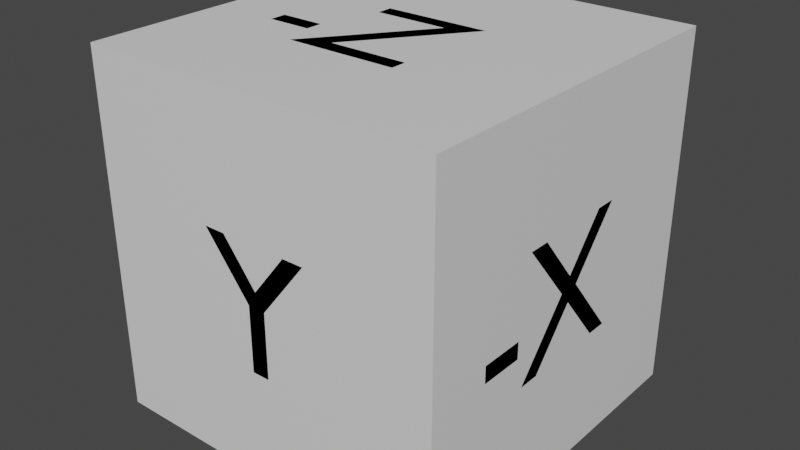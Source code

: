 # Source: xyzcube.blend  (saved by Blender 3.6.13; exported with 4.5.12 LTS)
import bpy
from mathutils import Matrix  # noqa: F401  (used for matrix-valued properties, if any)

bpy.ops.wm.read_factory_settings(use_empty=True)
scene = bpy.context.scene
scene.name = 'Scene'

# ---- collections
col_collection = bpy.data.collections.new('Collection'); scene.collection.children.link(col_collection)

# ---- materials (node trees are filled in below, after node groups)
mat_material = bpy.data.materials.new('Material')
mat_material.alpha_threshold = 0.0
mat_material.use_transparent_shadow = False
mat_material.roughness = 0.5
mat_material.line_color = (0.0, 0.0, 0.0, 1.0)

# ---- material node trees
mat_material.use_nodes = True; mat_material.node_tree.nodes.clear()
_N = mat_material.node_tree.nodes; _L = mat_material.node_tree.links
n0 = _N.new('ShaderNodeOutputMaterial'); n0.name = 'Material Output'; n0.location = (300, 300)
n1 = _N.new('ShaderNodeBsdfPrincipled'); n1.name = 'Principled BSDF'; n1.location = (10, 300)
n1.distribution = 'GGX'
n1.subsurface_method = 'RANDOM_WALK_SKIN'
n1.inputs[3].default_value = 1.45
n1.inputs[27].default_value = (0.0, 0.0, 0.0, 1.0)
n1.inputs[28].default_value = 1.0
_L.new(n1.outputs[0], n0.inputs[0])
n0.is_active_output = True

# ---- world
world_world = bpy.data.worlds.new('World'); scene.world = world_world
world_world.use_nodes = True; world_world.node_tree.nodes.clear()
_N = world_world.node_tree.nodes; _L = world_world.node_tree.links
n0 = _N.new('ShaderNodeOutputWorld'); n0.name = 'World Output'; n0.location = (300, 300)
n1 = _N.new('ShaderNodeBackground'); n1.name = 'Background'; n1.location = (10, 300)
n1.inputs[0].default_value = (0.05088, 0.05088, 0.05088, 1.0)
_L.new(n1.outputs[0], n0.inputs[0])
n0.is_active_output = True
world_world.color = (0.05088, 0.05088, 0.05088)
world_world.use_sun_shadow = False
world_world.sun_shadow_jitter_overblur = 0.0

# ---- meshes
me_cube = bpy.data.meshes.new('Cube')
me_cube.from_pydata([(1.0, 1.0, 1.0), (1.0, 1.0, -1.0), (1.0, -1.0, 1.0), (1.0, -1.0, -1.0), (-1.0, 1.0, 1.0), (-1.0, 1.0, -1.0), (-1.0, -1.0, 1.0), (-1.0, -1.0, -1.0)], [], [(0, 4, 6, 2), (3, 2, 6, 7), (7, 6, 4, 5), (5, 1, 3, 7), (1, 0, 2, 3), (5, 4, 0, 1)])
_uv = me_cube.uv_layers.new(name='UVMap')
_uv.uv.foreach_set('vector', [0.625, 0.5, 0.875, 0.5, 0.875, 0.75, 0.625, 0.75, 0.375, 0.75, 0.625, 0.75, 0.625, 1.0, 0.375, 1.0, 0.375, 0.0, 0.625, 0.0, 0.625, 0.25, 0.375, 0.25, 0.125, 0.5, 0.375, 0.5, 0.375, 0.75, 0.125, 0.75, 0.375, 0.5, 0.625, 0.5, 0.625, 0.75, 0.375, 0.75, 0.375, 0.25, 0.625, 0.25, 0.625, 0.5, 0.375, 0.5])
me_cube.materials.append(mat_material)
me_cube.use_mirror_vertex_groups = False
me_cube.update()
me_cube_001 = bpy.data.meshes.new('Cube.001')
me_cube_001.from_pydata([(-0.0006667, -1.0, 0.05767), (0.04933, -1.0, -0.02933), (0.1843, -1.0, 0.2927), (-0.04867, -1.0, -0.02833), (-0.1837, -1.0, 0.2927), (-0.3017, -1.0, 0.2927), (-0.04867, -1.0, -0.3893), (0.04933, -1.0, -0.3893), (0.3023, -1.0, 0.2927)], [], [(0, 1, 8, 2), (3, 1, 0), (3, 0, 4, 5), (7, 1, 3, 6)])
_uv = me_cube_001.uv_layers.new(name='UVMap')
_uv.uv.foreach_set('vector', [0.0, 0.0, 0.75, 0.0, 0.875, 0.0, 1.0, 0.0, 0.375, 0.0, 0.75, 0.0, 0.0, 0.0, 0.375, 0.0, 0.0, 0.0, 0.125, 0.0, 0.25, 0.0, 0.625, 0.0, 0.75, 0.0, 0.375, 0.0, 0.5, 0.0])
me_cube_001.materials.append(mat_material)
me_cube_001.use_mirror_vertex_groups = False
me_cube_001.update()
me_cube_002 = bpy.data.meshes.new('Cube.002')
me_cube_002.from_pydata([(0.0006667, 1.0, 0.05767), (-0.04933, 1.0, -0.02933), (-0.1843, 1.0, 0.2927), (0.1837, 1.0, 0.2927), (0.04867, 1.0, -0.02833), (0.04867, 1.0, -0.3893), (0.3017, 1.0, 0.2927), (-0.04933, 1.0, -0.3893), (-0.3023, 1.0, 0.2927)], [], [(0, 1, 8, 2), (4, 1, 0), (4, 0, 3, 6), (5, 7, 1, 4)])
_uv = me_cube_002.uv_layers.new(name='UVMap')
_uv.uv.foreach_set('vector', [0.0, 0.0, 0.75, 0.0, 0.875, 0.0, 1.0, 0.0, 0.375, 0.0, 0.75, 0.0, 0.0, 0.0, 0.375, 0.0, 0.0, 0.0, 0.125, 0.0, 0.25, 0.0, 0.5, 0.0, 0.625, 0.0, 0.75, 0.0, 0.375, 0.0])
me_cube_002.materials.append(mat_material)
me_cube_002.use_mirror_vertex_groups = False
me_cube_002.update()
me_cube_003 = bpy.data.meshes.new('Cube.003')
me_cube_003.from_pydata([(0.5847, 1.0, -0.1223), (0.3417, 1.0, -0.1223), (0.5847, 1.0, -0.2153), (0.3417, 1.0, -0.2153)], [], [(0, 2, 3, 1)])
_uv = me_cube_003.uv_layers.new(name='UVMap')
_uv.uv.foreach_set('vector', [0.3333, 0.0, 0.6667, 0.0, 1.0, 0.0, 0.0, 0.0])
me_cube_003.materials.append(mat_material)
me_cube_003.use_mirror_vertex_groups = False
me_cube_003.update()
me_cube_004 = bpy.data.meshes.new('Cube.004')
me_cube_004.from_pydata([(1.0, 0.2132, 0.3295), (1.0, 0.00025, 0.0695), (1.0, 0.3313, 0.3295), (1.0, 0.05925, 0.0005), (1.0, 0.00025, -0.0705), (1.0, 0.3503, -0.3525), (1.0, 0.2322, -0.3525), (1.0, -0.2348, -0.3525), (1.0, -0.05975, 0.0005), (1.0, -0.3328, 0.3295), (1.0, -0.3537, -0.3525), (1.0, -0.2138, 0.3295)], [], [(1, 3, 2, 0), (8, 4, 3, 1), (6, 5, 3, 4), (4, 8, 10, 7), (8, 1, 11, 9)])
_uv = me_cube_004.uv_layers.new(name='UVMap')
_uv.uv.foreach_set('vector', [0.1818, 0.0, 1.0, 0.0, 0.0, 0.0, 0.09091, 0.0, 0.4545, 0.0, 0.7273, 0.0, 1.0, 0.0, 0.1818, 0.0, 0.8182, 0.0, 0.9091, 0.0, 1.0, 0.0, 0.7273, 0.0, 0.7273, 0.0, 0.4545, 0.0, 0.5455, 0.0, 0.6364, 0.0, 0.4545, 0.0, 0.1818, 0.0, 0.2727, 0.0, 0.3636, 0.0])
me_cube_004.materials.append(mat_material)
me_cube_004.use_mirror_vertex_groups = False
me_cube_004.update()
me_cube_005 = bpy.data.meshes.new('Cube.005')
me_cube_005.from_pydata([(1.0, -0.6388, -0.0855), (1.0, -0.3957, -0.0855), (1.0, -0.6388, -0.1785), (1.0, -0.3957, -0.1785)], [], [(2, 3, 1, 0)])
_uv = me_cube_005.uv_layers.new(name='UVMap')
_uv.uv.foreach_set('vector', [0.6667, 0.0, 1.0, 0.0, 0.0, 0.0, 0.3333, 0.0])
me_cube_005.materials.append(mat_material)
me_cube_005.use_mirror_vertex_groups = False
me_cube_005.update()
me_cube_006 = bpy.data.meshes.new('Cube.006')
me_cube_006.from_pydata([(-1.0, -0.2132, 0.3295), (-1.0, -0.00025, 0.0695), (-1.0, -0.3313, 0.3295), (-1.0, -0.05925, 0.0005), (-1.0, -0.00025, -0.0705), (-1.0, -0.3503, -0.3525), (-1.0, -0.2322, -0.3525), (-1.0, 0.2348, -0.3525), (-1.0, 0.05975, 0.0005), (-1.0, 0.3328, 0.3295), (-1.0, 0.3537, -0.3525), (-1.0, 0.2138, 0.3295)], [], [(1, 3, 2, 0), (8, 4, 3, 1), (6, 5, 3, 4), (4, 8, 10, 7), (8, 1, 11, 9)])
_uv = me_cube_006.uv_layers.new(name='UVMap')
_uv.uv.foreach_set('vector', [0.1818, 0.0, 1.0, 0.0, 0.0, 0.0, 0.09091, 0.0, 0.4545, 0.0, 0.7273, 0.0, 1.0, 0.0, 0.1818, 0.0, 0.8182, 0.0, 0.9091, 0.0, 1.0, 0.0, 0.7273, 0.0, 0.7273, 0.0, 0.4545, 0.0, 0.5455, 0.0, 0.6364, 0.0, 0.4545, 0.0, 0.1818, 0.0, 0.2727, 0.0, 0.3636, 0.0])
me_cube_006.materials.append(mat_material)
me_cube_006.use_mirror_vertex_groups = False
me_cube_006.update()
me_cube_007 = bpy.data.meshes.new('Cube.007')
me_cube_007.from_pydata([(0.1518, -0.3036, -1.0), (-0.2822, 0.2904, -1.0), (0.3328, -0.3916, -1.0), (-0.2552, -0.3036, -1.0), (-0.2552, -0.3916, -1.0), (-0.1012, 0.2024, -1.0), (0.3328, 0.2024, -1.0), (0.3328, 0.2904, -1.0)], [], [(1, 5, 2, 0), (3, 0, 2, 4), (1, 7, 6, 5)])
_uv = me_cube_007.uv_layers.new(name='UVMap')
_uv.uv.foreach_set('vector', [0.1429, 0.0, 0.5714, 0.0, 0.7143, 0.0, 0.0, 0.0, 1.0, 0.0, 0.0, 0.0, 0.7143, 0.0, 0.8571, 0.0, 0.1429, 0.0, 0.2857, 0.0, 0.4286, 0.0, 0.5714, 0.0])
me_cube_007.materials.append(mat_material)
me_cube_007.use_mirror_vertex_groups = False
me_cube_007.update()
me_cube_008 = bpy.data.meshes.new('Cube.008')
me_cube_008.from_pydata([(0.1012, 0.2024, 1.0), (0.2822, 0.2904, 1.0), (-0.3058, 0.2024, 1.0), (-0.3328, -0.3916, 1.0), (0.2822, -0.3916, 1.0), (-0.1518, -0.3036, 1.0), (0.2822, -0.3036, 1.0), (-0.3058, 0.2904, 1.0)], [], [(2, 0, 1, 7), (3, 5, 1, 0), (3, 4, 6, 5)])
_uv = me_cube_008.uv_layers.new(name='UVMap')
_uv.uv.foreach_set('vector', [1.0, 0.0, 0.0, 0.0, 0.7143, 0.0, 0.8571, 0.0, 0.1429, 0.0, 0.5714, 0.0, 0.7143, 0.0, 0.0, 0.0, 0.1429, 0.0, 0.2857, 0.0, 0.4286, 0.0, 0.5714, 0.0])
me_cube_008.materials.append(mat_material)
me_cube_008.use_mirror_vertex_groups = False
me_cube_008.update()
me_cube_009 = bpy.data.meshes.new('Cube.009')
me_cube_009.from_pydata([(-0.6318, -0.1246, 1.0), (-0.3888, -0.1246, 1.0), (-0.6318, -0.2176, 1.0), (-0.3888, -0.2176, 1.0)], [], [(0, 2, 3, 1)])
_uv = me_cube_009.uv_layers.new(name='UVMap')
_uv.uv.foreach_set('vector', [0.3333, 0.0, 0.6667, 0.0, 1.0, 0.0, 0.0, 0.0])
me_cube_009.materials.append(mat_material)
me_cube_009.use_mirror_vertex_groups = False
me_cube_009.update()

# ---- objects
ob_white = bpy.data.objects.new('white', me_cube)
ob_red = bpy.data.objects.new('red', me_cube_001)
ob_green = bpy.data.objects.new('green', me_cube_002)
ob_blue = bpy.data.objects.new('blue', me_cube_003)
ob_yellow = bpy.data.objects.new('yellow', me_cube_004)
ob_cyan = bpy.data.objects.new('cyan', me_cube_005)
ob_magenta = bpy.data.objects.new('magenta', me_cube_006)
ob_purple = bpy.data.objects.new('purple', me_cube_007)
ob_pink = bpy.data.objects.new('pink', me_cube_008)
ob_brown = bpy.data.objects.new('brown', me_cube_009)

# ---- transforms, parenting, visibility, modifiers, constraints
ob_white.location = (0.0, 0.0, 0.0)
ob_white.lock_rotations_4d = False
ob_white.empty_display_type = 'ARROWS'
ob_white.lineart.crease_threshold = 0.0
ob_red.location = (0.0, 0.0, 0.0)
ob_red.lock_rotations_4d = False
ob_red.empty_display_type = 'ARROWS'
ob_red.lineart.crease_threshold = 0.0
ob_green.location = (0.0, 0.0, 0.0)
ob_green.lock_rotations_4d = False
ob_green.empty_display_type = 'ARROWS'
ob_green.lineart.crease_threshold = 0.0
ob_blue.location = (0.0, 0.0, 0.0)
ob_blue.lock_rotations_4d = False
ob_blue.empty_display_type = 'ARROWS'
ob_blue.lineart.crease_threshold = 0.0
ob_yellow.location = (0.0, 0.0, 0.0)
ob_yellow.lock_rotations_4d = False
ob_yellow.empty_display_type = 'ARROWS'
ob_yellow.lineart.crease_threshold = 0.0
ob_cyan.location = (0.0, 0.0, 0.0)
ob_cyan.lock_rotations_4d = False
ob_cyan.empty_display_type = 'ARROWS'
ob_cyan.lineart.crease_threshold = 0.0
ob_magenta.location = (0.0, 0.0, 0.0)
ob_magenta.lock_rotations_4d = False
ob_magenta.empty_display_type = 'ARROWS'
ob_magenta.lineart.crease_threshold = 0.0
ob_purple.location = (0.0, 0.0, 0.0)
ob_purple.lock_rotations_4d = False
ob_purple.empty_display_type = 'ARROWS'
ob_purple.lineart.crease_threshold = 0.0
ob_pink.location = (0.0, 0.0, 0.0)
ob_pink.lock_rotations_4d = False
ob_pink.empty_display_type = 'ARROWS'
ob_pink.lineart.crease_threshold = 0.0
ob_brown.location = (0.0, 0.0, 0.0)
ob_brown.lock_rotations_4d = False
ob_brown.empty_display_type = 'ARROWS'
ob_brown.lineart.crease_threshold = 0.0

# ---- collection membership
col_collection.objects.link(ob_white)
col_collection.objects.link(ob_red)
col_collection.objects.link(ob_green)
col_collection.objects.link(ob_blue)
col_collection.objects.link(ob_yellow)
col_collection.objects.link(ob_cyan)
col_collection.objects.link(ob_magenta)
col_collection.objects.link(ob_purple)
col_collection.objects.link(ob_pink)
col_collection.objects.link(ob_brown)

# ---- scene / render settings (as saved in the file)
scene.frame_start = 1; scene.frame_end = 250; scene.frame_set(1)
scene.render.engine = 'BLENDER_EEVEE_NEXT'
scene.cycles.sampling_pattern = 'TABULATED_SOBOL'
scene.view_settings.view_transform = 'Filmic'
bpy.context.view_layer.update()

# ---- added for rendering (the .blend has no active camera and no usable light): camera, sun
cam_auto = bpy.data.cameras.new('AutoCamera')
cam_auto.lens = 50.0
cam_auto.sensor_width = 36.0
cam_auto.clip_end = 1000.0
ob_auto_camera = bpy.data.objects.new('AutoCamera', cam_auto)
scene.collection.objects.link(ob_auto_camera)
ob_auto_camera.location = (3.20507, -3.84609, 2.56406)
ob_auto_camera.rotation_euler = (1.09748, -7.21219e-08, 0.694738)
scene.camera = ob_auto_camera
light_auto_sun = bpy.data.lights.new('AutoSun', 'SUN')
light_auto_sun.energy = 3.0
light_auto_sun.angle = 0.0523599
ob_auto_sun = bpy.data.objects.new('AutoSun', light_auto_sun)
scene.collection.objects.link(ob_auto_sun)
ob_auto_sun.rotation_euler = (0.872665, 0.174533, 0.523599)
bpy.context.view_layer.update()
